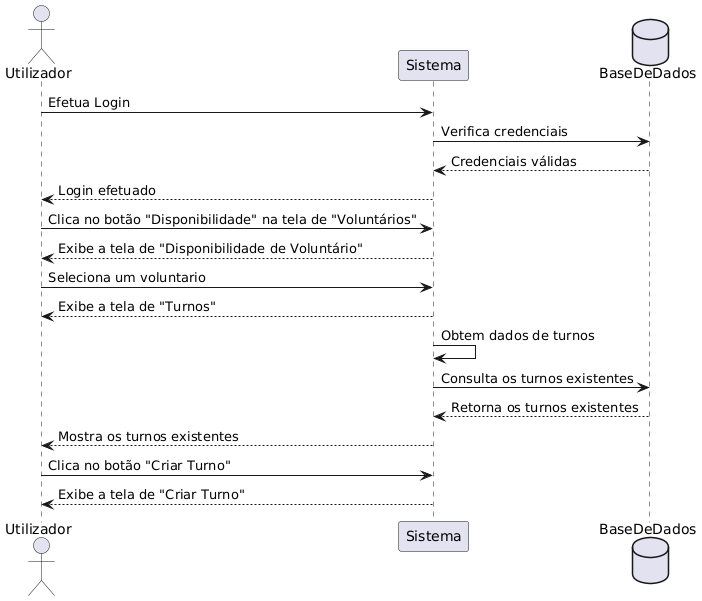

The diagram above was rendered by PlantUML. Its source (embedded in the PNG):
@startuml
'definição dos participantes
actor Utilizador as User
participant Sistema as System
database BaseDeDados as DB

'login
User -> System : Efetua Login
System -> DB : Verifica credenciais
DB --> System : Credenciais válidas
System --> User : Login efetuado

'Navegação para a tela de Turnos
User -> System : Clica no botão "Disponibilidade" na tela de "Voluntários"
System --> User : Exibe a tela de "Disponibilidade de Voluntário"
User -> System : Seleciona um voluntario
System --> User : Exibe a tela de "Turnos"
System -> System : Obtem dados de turnos
System -> DB : Consulta os turnos existentes
DB --> System : Retorna os turnos existentes
System --> User : Mostra os turnos existentes

'Criação de um novo turno
User -> System : Clica no botão "Criar Turno"
System --> User : Exibe a tela de "Criar Turno"
@enduml